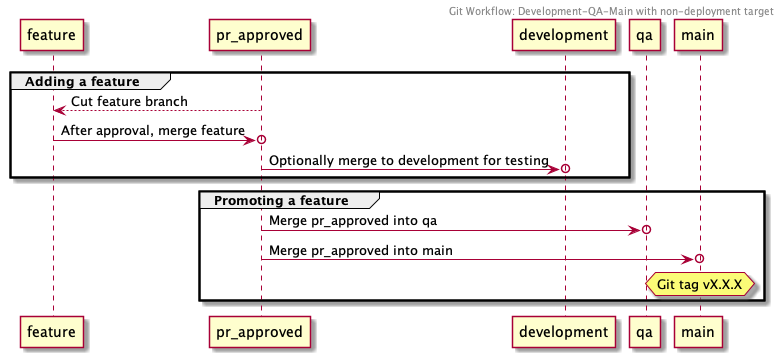

The diagram above was rendered by PlantUML. Its source (embedded in the PNG):
@startuml

Header Git Workflow: Development-QA-Main with non-deployment target

group Adding a feature

  feature <-- pr_approved: Cut feature branch
  feature ->o pr_approved: After approval, merge feature
  pr_approved ->o development: Optionally merge to development for testing
   
end

group Promoting a feature

  pr_approved ->o qa: Merge pr_approved into qa
  pr_approved ->o main : Merge pr_approved into main
  hnote over main: Git tag vX.X.X

end

@enduml